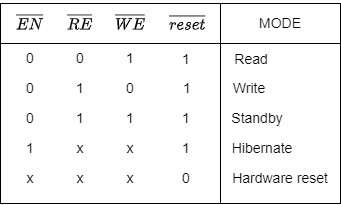

The diagram above was exported from draw.io. Its source (the exported page's mxGraphModel, read from the mxfile embedded in the PNG):
<mxGraphModel dx="440" dy="307" grid="1" gridSize="10" guides="1" tooltips="1" connect="1" arrows="1" fold="1" page="1" pageScale="1" pageWidth="827" pageHeight="1169" math="1" shadow="0">
  <root>
    <mxCell id="0" />
    <mxCell id="1" parent="0" />
    <mxCell id="N85S9yBTXsJNDWil6CI_-1" value="" style="rounded=0;whiteSpace=wrap;html=1;fontSize=16;" vertex="1" parent="1">
      <mxGeometry x="220" y="200" width="120" height="160" as="geometry" />
    </mxCell>
    <mxCell id="N85S9yBTXsJNDWil6CI_-2" value="" style="rounded=0;whiteSpace=wrap;html=1;fontSize=16;" vertex="1" parent="1">
      <mxGeometry y="200" width="220" height="160" as="geometry" />
    </mxCell>
    <mxCell id="N85S9yBTXsJNDWil6CI_-3" value="" style="rounded=0;whiteSpace=wrap;html=1;" vertex="1" parent="1">
      <mxGeometry y="160" width="300" height="40" as="geometry" />
    </mxCell>
    <mxCell id="N85S9yBTXsJNDWil6CI_-4" value="&lt;font style=&quot;font-size: 14px;&quot;&gt;$$\overline{EN}$$&lt;/font&gt;" style="text;strokeColor=none;align=center;fillColor=none;html=1;verticalAlign=middle;whiteSpace=wrap;rounded=0;" vertex="1" parent="1">
      <mxGeometry x="10" y="165" width="40" height="30" as="geometry" />
    </mxCell>
    <mxCell id="N85S9yBTXsJNDWil6CI_-5" value="&lt;font style=&quot;font-size: 14px;&quot;&gt;$$\overline{WE}$$&lt;/font&gt;" style="text;strokeColor=none;align=center;fillColor=none;html=1;verticalAlign=middle;whiteSpace=wrap;rounded=0;" vertex="1" parent="1">
      <mxGeometry x="110" y="165" width="40" height="30" as="geometry" />
    </mxCell>
    <mxCell id="N85S9yBTXsJNDWil6CI_-6" value="&lt;font style=&quot;font-size: 14px;&quot;&gt;$$\overline{RE}$$&lt;/font&gt;" style="text;strokeColor=none;align=center;fillColor=none;html=1;verticalAlign=middle;whiteSpace=wrap;rounded=0;" vertex="1" parent="1">
      <mxGeometry x="60" y="165" width="40" height="30" as="geometry" />
    </mxCell>
    <mxCell id="N85S9yBTXsJNDWil6CI_-7" value="&lt;font style=&quot;font-size: 14px;&quot;&gt;0&lt;/font&gt;" style="text;strokeColor=none;align=center;fillColor=none;html=1;verticalAlign=middle;whiteSpace=wrap;rounded=0;" vertex="1" parent="1">
      <mxGeometry x="10" y="200" width="40" height="30" as="geometry" />
    </mxCell>
    <mxCell id="N85S9yBTXsJNDWil6CI_-8" value="&lt;font style=&quot;font-size: 14px;&quot;&gt;0&lt;/font&gt;" style="text;strokeColor=none;align=center;fillColor=none;html=1;verticalAlign=middle;whiteSpace=wrap;rounded=0;" vertex="1" parent="1">
      <mxGeometry x="60" y="200" width="40" height="30" as="geometry" />
    </mxCell>
    <mxCell id="N85S9yBTXsJNDWil6CI_-9" value="&lt;font style=&quot;font-size: 14px;&quot;&gt;1&lt;/font&gt;" style="text;strokeColor=none;align=center;fillColor=none;html=1;verticalAlign=middle;whiteSpace=wrap;rounded=0;" vertex="1" parent="1">
      <mxGeometry x="110" y="200" width="40" height="30" as="geometry" />
    </mxCell>
    <mxCell id="N85S9yBTXsJNDWil6CI_-10" value="&lt;font style=&quot;font-size: 14px;&quot;&gt;0&lt;/font&gt;" style="text;strokeColor=none;align=center;fillColor=none;html=1;verticalAlign=middle;whiteSpace=wrap;rounded=0;" vertex="1" parent="1">
      <mxGeometry x="10" y="230" width="40" height="30" as="geometry" />
    </mxCell>
    <mxCell id="N85S9yBTXsJNDWil6CI_-11" value="&lt;font style=&quot;font-size: 14px;&quot;&gt;1&lt;/font&gt;" style="text;strokeColor=none;align=center;fillColor=none;html=1;verticalAlign=middle;whiteSpace=wrap;rounded=0;" vertex="1" parent="1">
      <mxGeometry x="60" y="230" width="40" height="30" as="geometry" />
    </mxCell>
    <mxCell id="N85S9yBTXsJNDWil6CI_-12" value="&lt;font style=&quot;font-size: 14px;&quot;&gt;0&lt;/font&gt;" style="text;strokeColor=none;align=center;fillColor=none;html=1;verticalAlign=middle;whiteSpace=wrap;rounded=0;" vertex="1" parent="1">
      <mxGeometry x="110" y="230" width="40" height="30" as="geometry" />
    </mxCell>
    <mxCell id="N85S9yBTXsJNDWil6CI_-13" value="&lt;font style=&quot;font-size: 14px;&quot;&gt;0&lt;/font&gt;" style="text;strokeColor=none;align=center;fillColor=none;html=1;verticalAlign=middle;whiteSpace=wrap;rounded=0;" vertex="1" parent="1">
      <mxGeometry x="10" y="260" width="40" height="30" as="geometry" />
    </mxCell>
    <mxCell id="N85S9yBTXsJNDWil6CI_-14" value="&lt;font style=&quot;font-size: 14px;&quot;&gt;1&lt;/font&gt;" style="text;strokeColor=none;align=center;fillColor=none;html=1;verticalAlign=middle;whiteSpace=wrap;rounded=0;" vertex="1" parent="1">
      <mxGeometry x="60" y="260" width="40" height="30" as="geometry" />
    </mxCell>
    <mxCell id="N85S9yBTXsJNDWil6CI_-15" value="&lt;font style=&quot;font-size: 14px;&quot;&gt;1&lt;/font&gt;" style="text;strokeColor=none;align=center;fillColor=none;html=1;verticalAlign=middle;whiteSpace=wrap;rounded=0;" vertex="1" parent="1">
      <mxGeometry x="110" y="260" width="40" height="30" as="geometry" />
    </mxCell>
    <mxCell id="N85S9yBTXsJNDWil6CI_-16" value="&lt;font style=&quot;font-size: 14px;&quot;&gt;1&lt;/font&gt;" style="text;strokeColor=none;align=center;fillColor=none;html=1;verticalAlign=middle;whiteSpace=wrap;rounded=0;" vertex="1" parent="1">
      <mxGeometry x="10" y="290" width="40" height="30" as="geometry" />
    </mxCell>
    <mxCell id="N85S9yBTXsJNDWil6CI_-17" value="&lt;font style=&quot;font-size: 14px;&quot;&gt;x&lt;/font&gt;" style="text;strokeColor=none;align=center;fillColor=none;html=1;verticalAlign=middle;whiteSpace=wrap;rounded=0;" vertex="1" parent="1">
      <mxGeometry x="60" y="290" width="40" height="30" as="geometry" />
    </mxCell>
    <mxCell id="N85S9yBTXsJNDWil6CI_-18" value="&lt;font style=&quot;font-size: 14px;&quot;&gt;x&lt;/font&gt;" style="text;strokeColor=none;align=center;fillColor=none;html=1;verticalAlign=middle;whiteSpace=wrap;rounded=0;" vertex="1" parent="1">
      <mxGeometry x="110" y="290" width="40" height="30" as="geometry" />
    </mxCell>
    <mxCell id="N85S9yBTXsJNDWil6CI_-19" value="&lt;span style=&quot;font-size: 14px;&quot;&gt;Read&lt;/span&gt;" style="text;strokeColor=none;align=center;fillColor=none;html=1;verticalAlign=middle;whiteSpace=wrap;rounded=0;" vertex="1" parent="1">
      <mxGeometry x="231" y="201" width="40" height="30" as="geometry" />
    </mxCell>
    <mxCell id="N85S9yBTXsJNDWil6CI_-20" value="&lt;span style=&quot;font-size: 14px;&quot;&gt;Write&lt;/span&gt;" style="text;strokeColor=none;align=center;fillColor=none;html=1;verticalAlign=middle;whiteSpace=wrap;rounded=0;" vertex="1" parent="1">
      <mxGeometry x="229" y="230" width="40" height="30" as="geometry" />
    </mxCell>
    <mxCell id="N85S9yBTXsJNDWil6CI_-21" value="&lt;span style=&quot;font-size: 14px;&quot;&gt;Standby&lt;/span&gt;" style="text;strokeColor=none;align=center;fillColor=none;html=1;verticalAlign=middle;whiteSpace=wrap;rounded=0;" vertex="1" parent="1">
      <mxGeometry x="237" y="260" width="40" height="30" as="geometry" />
    </mxCell>
    <mxCell id="N85S9yBTXsJNDWil6CI_-22" value="&lt;span style=&quot;font-size: 14px;&quot;&gt;Hibernate&lt;/span&gt;" style="text;strokeColor=none;align=center;fillColor=none;html=1;verticalAlign=middle;whiteSpace=wrap;rounded=0;" vertex="1" parent="1">
      <mxGeometry x="242" y="290" width="40" height="30" as="geometry" />
    </mxCell>
    <mxCell id="N85S9yBTXsJNDWil6CI_-24" value="" style="rounded=0;whiteSpace=wrap;html=1;" vertex="1" parent="1">
      <mxGeometry x="220" y="160" width="120" height="40" as="geometry" />
    </mxCell>
    <mxCell id="N85S9yBTXsJNDWil6CI_-25" value="&lt;font style=&quot;font-size: 14px;&quot;&gt;$$\overline{reset}$$&lt;/font&gt;" style="text;strokeColor=none;align=center;fillColor=none;html=1;verticalAlign=middle;whiteSpace=wrap;rounded=0;" vertex="1" parent="1">
      <mxGeometry x="167" y="165" width="40" height="30" as="geometry" />
    </mxCell>
    <mxCell id="N85S9yBTXsJNDWil6CI_-26" value="&lt;font style=&quot;font-size: 14px;&quot;&gt;1&lt;/font&gt;" style="text;strokeColor=none;align=center;fillColor=none;html=1;verticalAlign=middle;whiteSpace=wrap;rounded=0;" vertex="1" parent="1">
      <mxGeometry x="166" y="201" width="40" height="30" as="geometry" />
    </mxCell>
    <mxCell id="N85S9yBTXsJNDWil6CI_-27" value="&lt;span style=&quot;font-size: 14px;&quot;&gt;MODE&lt;/span&gt;" style="text;strokeColor=none;align=center;fillColor=none;html=1;verticalAlign=middle;whiteSpace=wrap;rounded=0;" vertex="1" parent="1">
      <mxGeometry x="260" y="165" width="40" height="30" as="geometry" />
    </mxCell>
    <mxCell id="N85S9yBTXsJNDWil6CI_-28" value="&lt;font style=&quot;font-size: 14px;&quot;&gt;1&lt;/font&gt;" style="text;strokeColor=none;align=center;fillColor=none;html=1;verticalAlign=middle;whiteSpace=wrap;rounded=0;" vertex="1" parent="1">
      <mxGeometry x="167" y="230" width="40" height="30" as="geometry" />
    </mxCell>
    <mxCell id="N85S9yBTXsJNDWil6CI_-29" value="&lt;font style=&quot;font-size: 14px;&quot;&gt;1&lt;/font&gt;" style="text;strokeColor=none;align=center;fillColor=none;html=1;verticalAlign=middle;whiteSpace=wrap;rounded=0;" vertex="1" parent="1">
      <mxGeometry x="166" y="260" width="40" height="30" as="geometry" />
    </mxCell>
    <mxCell id="N85S9yBTXsJNDWil6CI_-30" value="&lt;font style=&quot;font-size: 14px;&quot;&gt;1&lt;/font&gt;" style="text;strokeColor=none;align=center;fillColor=none;html=1;verticalAlign=middle;whiteSpace=wrap;rounded=0;" vertex="1" parent="1">
      <mxGeometry x="166" y="290" width="40" height="30" as="geometry" />
    </mxCell>
    <mxCell id="N85S9yBTXsJNDWil6CI_-31" value="&lt;font style=&quot;font-size: 14px;&quot;&gt;x&lt;/font&gt;" style="text;strokeColor=none;align=center;fillColor=none;html=1;verticalAlign=middle;whiteSpace=wrap;rounded=0;" vertex="1" parent="1">
      <mxGeometry x="10" y="320" width="40" height="30" as="geometry" />
    </mxCell>
    <mxCell id="N85S9yBTXsJNDWil6CI_-32" value="&lt;font style=&quot;font-size: 14px;&quot;&gt;x&lt;/font&gt;" style="text;strokeColor=none;align=center;fillColor=none;html=1;verticalAlign=middle;whiteSpace=wrap;rounded=0;" vertex="1" parent="1">
      <mxGeometry x="60" y="320" width="40" height="30" as="geometry" />
    </mxCell>
    <mxCell id="N85S9yBTXsJNDWil6CI_-33" value="&lt;font style=&quot;font-size: 14px;&quot;&gt;x&lt;/font&gt;" style="text;strokeColor=none;align=center;fillColor=none;html=1;verticalAlign=middle;whiteSpace=wrap;rounded=0;" vertex="1" parent="1">
      <mxGeometry x="110" y="320" width="40" height="30" as="geometry" />
    </mxCell>
    <mxCell id="N85S9yBTXsJNDWil6CI_-34" value="&lt;font style=&quot;font-size: 14px;&quot;&gt;0&lt;/font&gt;" style="text;strokeColor=none;align=center;fillColor=none;html=1;verticalAlign=middle;whiteSpace=wrap;rounded=0;" vertex="1" parent="1">
      <mxGeometry x="166" y="320" width="40" height="30" as="geometry" />
    </mxCell>
    <mxCell id="N85S9yBTXsJNDWil6CI_-35" value="&lt;span style=&quot;font-size: 14px;&quot;&gt;Hardware reset&lt;/span&gt;" style="text;strokeColor=none;align=center;fillColor=none;html=1;verticalAlign=middle;whiteSpace=wrap;rounded=0;" vertex="1" parent="1">
      <mxGeometry x="230" y="320" width="100" height="30" as="geometry" />
    </mxCell>
  </root>
</mxGraphModel>